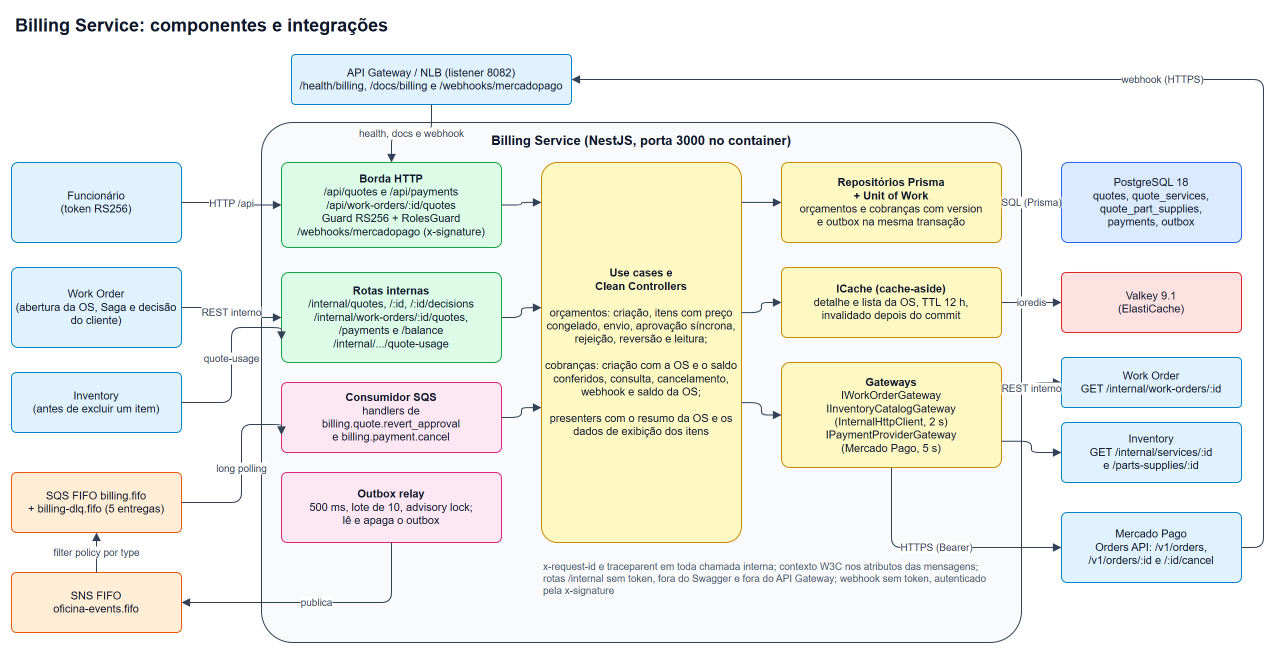

The diagram above was exported from draw.io. Its source (the exported page's mxGraphModel, read from the mxfile embedded in the PNG):
<mxGraphModel dx="0" dy="0" grid="0" gridSize="10" guides="1" tooltips="1" connect="1" arrows="1" fold="0" page="0" pageScale="1" pageWidth="1260" pageHeight="650" math="0" shadow="0">
  <root>
    <mxCell id="0" />
    <mxCell id="1" parent="0" />
    <mxCell id="c1" value="Billing Service: componentes e integrações" style="text;html=1;whiteSpace=wrap;align=left;verticalAlign=middle;fontSize=18;fontStyle=1;fontColor=#0f172a;" vertex="1" parent="1">
      <mxGeometry x="12" y="8" width="900" height="30" as="geometry" />
    </mxCell>
    <mxCell id="c2" value="Funcionário&lt;br&gt;(token RS256)" style="rounded=1;arcSize=8;whiteSpace=wrap;html=1;fontColor=#0f172a;fontSize=11;fillColor=#e0f2fe;strokeColor=#0284c7;" vertex="1" parent="1">
      <mxGeometry x="10" y="160" width="170" height="80" as="geometry" />
    </mxCell>
    <mxCell id="c3" value="Work Order&lt;br&gt;(abertura da OS, Saga e decisão do cliente)" style="rounded=1;arcSize=8;whiteSpace=wrap;html=1;fontColor=#0f172a;fontSize=11;fillColor=#e0f2fe;strokeColor=#0284c7;" vertex="1" parent="1">
      <mxGeometry x="10" y="265" width="170" height="80" as="geometry" />
    </mxCell>
    <mxCell id="c4" value="Inventory&lt;br&gt;(antes de excluir um item)" style="rounded=1;arcSize=8;whiteSpace=wrap;html=1;fontColor=#0f172a;fontSize=11;fillColor=#e0f2fe;strokeColor=#0284c7;" vertex="1" parent="1">
      <mxGeometry x="10" y="370" width="170" height="60" as="geometry" />
    </mxCell>
    <mxCell id="c5" value="SQS FIFO billing.fifo&lt;br&gt;+ billing-dlq.fifo (5 entregas)" style="rounded=1;arcSize=8;whiteSpace=wrap;html=1;fontColor=#0f172a;fontSize=11;fillColor=#ffedd5;strokeColor=#ea580c;" vertex="1" parent="1">
      <mxGeometry x="10" y="470" width="170" height="60" as="geometry" />
    </mxCell>
    <mxCell id="c6" value="SNS FIFO&lt;br&gt;oficina-events.fifo" style="rounded=1;arcSize=8;whiteSpace=wrap;html=1;fontColor=#0f172a;fontSize=11;fillColor=#ffedd5;strokeColor=#ea580c;" vertex="1" parent="1">
      <mxGeometry x="10" y="570" width="170" height="60" as="geometry" />
    </mxCell>
    <mxCell id="c7" value="filter policy por type" style="endArrow=block;endFill=1;html=1;strokeColor=#334155;fontSize=10;fontColor=#334155;labelBackgroundColor=#ffffff;" edge="1" parent="1" source="c6" target="c5">
      <mxGeometry relative="1" as="geometry" />
    </mxCell>
    <mxCell id="c8" value="API Gateway / NLB (listener 8082)&lt;br&gt;/health/billing, /docs/billing e /webhooks/mercadopago" style="rounded=1;arcSize=8;whiteSpace=wrap;html=1;fontColor=#0f172a;fontSize=11;fillColor=#e0f2fe;strokeColor=#0284c7;" vertex="1" parent="1">
      <mxGeometry x="290" y="52" width="280" height="50" as="geometry" />
    </mxCell>
    <mxCell id="c9" value="Billing Service (NestJS, porta 3000 no container)" style="rounded=1;arcSize=6;whiteSpace=wrap;html=1;fillColor=#f8fafc;strokeColor=#334155;verticalAlign=top;align=center;fontStyle=1;fontSize=13;fontColor=#0f172a;spacingTop=4;" vertex="1" parent="1">
      <mxGeometry x="260" y="120" width="760" height="520" as="geometry" />
    </mxCell>
    <mxCell id="c10" value="&lt;b&gt;Borda HTTP&lt;/b&gt;&lt;br&gt;/api/quotes e /api/payments&lt;br&gt;/api/work-orders/:id/quotes&lt;br&gt;Guard RS256 + RolesGuard&lt;br&gt;/webhooks/mercadopago (x-signature)" style="rounded=1;arcSize=8;whiteSpace=wrap;html=1;fontColor=#0f172a;fontSize=11;fillColor=#dcfce7;strokeColor=#16a34a;" vertex="1" parent="1">
      <mxGeometry x="280" y="160" width="220" height="85" as="geometry" />
    </mxCell>
    <mxCell id="c11" value="&lt;b&gt;Rotas internas&lt;/b&gt;&lt;br&gt;/internal/quotes, /:id, /:id/decisions&lt;br&gt;/internal/work-orders/:id/quotes,&lt;br&gt;/payments e /balance&lt;br&gt;/internal/.../quote-usage" style="rounded=1;arcSize=8;whiteSpace=wrap;html=1;fontColor=#0f172a;fontSize=11;fillColor=#dcfce7;strokeColor=#16a34a;" vertex="1" parent="1">
      <mxGeometry x="280" y="270" width="220" height="90" as="geometry" />
    </mxCell>
    <mxCell id="c12" value="&lt;b&gt;Consumidor SQS&lt;/b&gt;&lt;br&gt;handlers de&lt;br&gt;billing.quote.revert_approval&lt;br&gt;e billing.payment.cancel" style="rounded=1;arcSize=8;whiteSpace=wrap;html=1;fontColor=#0f172a;fontSize=11;fillColor=#fce7f3;strokeColor=#db2777;" vertex="1" parent="1">
      <mxGeometry x="280" y="380" width="220" height="70" as="geometry" />
    </mxCell>
    <mxCell id="c13" value="&lt;b&gt;Outbox relay&lt;/b&gt;&lt;br&gt;500 ms, lote de 10, advisory lock;&lt;br&gt;lê e apaga o outbox" style="rounded=1;arcSize=8;whiteSpace=wrap;html=1;fontColor=#0f172a;fontSize=11;fillColor=#fce7f3;strokeColor=#db2777;" vertex="1" parent="1">
      <mxGeometry x="280" y="470" width="220" height="70" as="geometry" />
    </mxCell>
    <mxCell id="c14" value="&lt;b&gt;Use cases e&lt;br&gt;Clean Controllers&lt;/b&gt;&lt;br&gt;&lt;br&gt;orçamentos: criação, itens com preço congelado, envio, aprovação síncrona, rejeição, reversão e leitura;&lt;br&gt;&lt;br&gt;cobranças: criação com a OS e o saldo conferidos, consulta, cancelamento, webhook e saldo da OS;&lt;br&gt;&lt;br&gt;presenters com o resumo da OS e os dados de exibição dos itens" style="rounded=1;arcSize=8;whiteSpace=wrap;html=1;fontColor=#0f172a;fontSize=11;fillColor=#fef9c3;strokeColor=#ca8a04;" vertex="1" parent="1">
      <mxGeometry x="540" y="160" width="200" height="380" as="geometry" />
    </mxCell>
    <mxCell id="c15" value="&lt;b&gt;Repositórios Prisma&lt;br&gt;+ Unit of Work&lt;/b&gt;&lt;br&gt;orçamentos e cobranças com version&lt;br&gt;e outbox na mesma transação" style="rounded=1;arcSize=8;whiteSpace=wrap;html=1;fontColor=#0f172a;fontSize=11;fillColor=#fef9c3;strokeColor=#ca8a04;" vertex="1" parent="1">
      <mxGeometry x="780" y="160" width="220" height="80" as="geometry" />
    </mxCell>
    <mxCell id="c16" value="&lt;b&gt;ICache (cache-aside)&lt;/b&gt;&lt;br&gt;detalhe e lista da OS, TTL 12 h,&lt;br&gt;invalidado depois do commit" style="rounded=1;arcSize=8;whiteSpace=wrap;html=1;fontColor=#0f172a;fontSize=11;fillColor=#fef9c3;strokeColor=#ca8a04;" vertex="1" parent="1">
      <mxGeometry x="780" y="265" width="220" height="70" as="geometry" />
    </mxCell>
    <mxCell id="c17" value="&lt;b&gt;Gateways&lt;/b&gt;&lt;br&gt;IWorkOrderGateway&lt;br&gt;IInventoryCatalogGateway&lt;br&gt;(InternalHttpClient, 2 s)&lt;br&gt;IPaymentProviderGateway&lt;br&gt;(Mercado Pago, 5 s)" style="rounded=1;arcSize=8;whiteSpace=wrap;html=1;fontColor=#0f172a;fontSize=11;fillColor=#fef9c3;strokeColor=#ca8a04;" vertex="1" parent="1">
      <mxGeometry x="780" y="360" width="220" height="105" as="geometry" />
    </mxCell>
    <mxCell id="c18" value="PostgreSQL 18&lt;br&gt;quotes, quote_services,&lt;br&gt;quote_part_supplies,&lt;br&gt;payments, outbox" style="rounded=1;arcSize=8;whiteSpace=wrap;html=1;fontColor=#0f172a;fontSize=11;fillColor=#dbeafe;strokeColor=#2563eb;" vertex="1" parent="1">
      <mxGeometry x="1060" y="160" width="180" height="80" as="geometry" />
    </mxCell>
    <mxCell id="c19" value="Valkey 9.1&lt;br&gt;(ElastiCache)" style="rounded=1;arcSize=8;whiteSpace=wrap;html=1;fontColor=#0f172a;fontSize=11;fillColor=#fee2e2;strokeColor=#dc2626;" vertex="1" parent="1">
      <mxGeometry x="1060" y="270" width="180" height="60" as="geometry" />
    </mxCell>
    <mxCell id="c20" value="Work Order&lt;br&gt;GET /internal/work-orders/:id" style="rounded=1;arcSize=8;whiteSpace=wrap;html=1;fontColor=#0f172a;fontSize=11;fillColor=#e0f2fe;strokeColor=#0284c7;" vertex="1" parent="1">
      <mxGeometry x="1060" y="355" width="180" height="50" as="geometry" />
    </mxCell>
    <mxCell id="c21" value="Inventory&lt;br&gt;GET /internal/services/:id&lt;br&gt;e /parts-supplies/:id" style="rounded=1;arcSize=8;whiteSpace=wrap;html=1;fontColor=#0f172a;fontSize=11;fillColor=#e0f2fe;strokeColor=#0284c7;" vertex="1" parent="1">
      <mxGeometry x="1060" y="420" width="180" height="60" as="geometry" />
    </mxCell>
    <mxCell id="c22" value="health, docs e webhook" style="endArrow=block;endFill=1;html=1;strokeColor=#334155;fontSize=10;fontColor=#334155;labelBackgroundColor=#ffffff;edgeStyle=orthogonalEdgeStyle;rounded=1;exitX=0.5;exitY=1;entryX=0.5;entryY=0;" edge="1" parent="1" source="c8" target="c10">
      <mxGeometry relative="1" as="geometry" />
    </mxCell>
    <mxCell id="c23" value="HTTP /api" style="endArrow=block;endFill=1;html=1;strokeColor=#334155;fontSize=10;fontColor=#334155;labelBackgroundColor=#ffffff;edgeStyle=orthogonalEdgeStyle;rounded=1;exitX=1;exitY=0.5;entryX=0;entryY=0.5;" edge="1" parent="1" source="c2" target="c10">
      <mxGeometry relative="1" as="geometry" />
    </mxCell>
    <mxCell id="c24" value="REST interno" style="endArrow=block;endFill=1;html=1;strokeColor=#334155;fontSize=10;fontColor=#334155;labelBackgroundColor=#ffffff;edgeStyle=orthogonalEdgeStyle;rounded=1;exitX=1;exitY=0.5;entryX=0;entryY=0.5;" edge="1" parent="1" source="c3" target="c11">
      <mxGeometry relative="1" as="geometry" />
    </mxCell>
    <mxCell id="c25" value="quote-usage" style="endArrow=block;endFill=1;html=1;strokeColor=#334155;fontSize=10;fontColor=#334155;labelBackgroundColor=#ffffff;edgeStyle=orthogonalEdgeStyle;rounded=1;exitX=1;exitY=0.5;entryX=0;entryY=0.75;" edge="1" parent="1" source="c4" target="c11">
      <mxGeometry relative="1" as="geometry">
        <Array as="points">
          <mxPoint x="230" y="400" />
          <mxPoint x="230" y="325" />
        </Array>
      </mxGeometry>
    </mxCell>
    <mxCell id="c26" value="long polling" style="endArrow=block;endFill=1;html=1;strokeColor=#334155;fontSize=10;fontColor=#334155;labelBackgroundColor=#ffffff;edgeStyle=orthogonalEdgeStyle;rounded=1;exitX=1;exitY=0.5;entryX=0;entryY=0.75;" edge="1" parent="1" source="c5" target="c12">
      <mxGeometry relative="1" as="geometry">
        <Array as="points">
          <mxPoint x="240" y="500" />
          <mxPoint x="240" y="422" />
        </Array>
      </mxGeometry>
    </mxCell>
    <mxCell id="c27" value="publica" style="endArrow=block;endFill=1;html=1;strokeColor=#334155;fontSize=10;fontColor=#334155;labelBackgroundColor=#ffffff;edgeStyle=orthogonalEdgeStyle;rounded=1;exitX=0.5;exitY=1;entryX=1;entryY=0.5;" edge="1" parent="1" source="c13" target="c6">
      <mxGeometry relative="1" as="geometry">
        <Array as="points">
          <mxPoint x="390" y="600" />
        </Array>
      </mxGeometry>
    </mxCell>
    <mxCell id="c28" value="" style="endArrow=block;endFill=1;html=1;strokeColor=#334155;fontSize=10;fontColor=#334155;labelBackgroundColor=#ffffff;edgeStyle=orthogonalEdgeStyle;rounded=1;exitX=1;exitY=0.5;entryX=0;entryY=0.105;" edge="1" parent="1" source="c10" target="c14">
      <mxGeometry relative="1" as="geometry" />
    </mxCell>
    <mxCell id="c29" value="" style="endArrow=block;endFill=1;html=1;strokeColor=#334155;fontSize=10;fontColor=#334155;labelBackgroundColor=#ffffff;edgeStyle=orthogonalEdgeStyle;rounded=1;exitX=1;exitY=0.5;entryX=0;entryY=0.382;" edge="1" parent="1" source="c11" target="c14">
      <mxGeometry relative="1" as="geometry" />
    </mxCell>
    <mxCell id="c30" value="" style="endArrow=block;endFill=1;html=1;strokeColor=#334155;fontSize=10;fontColor=#334155;labelBackgroundColor=#ffffff;edgeStyle=orthogonalEdgeStyle;rounded=1;exitX=1;exitY=0.5;entryX=0;entryY=0.645;" edge="1" parent="1" source="c12" target="c14">
      <mxGeometry relative="1" as="geometry" />
    </mxCell>
    <mxCell id="c31" value="" style="endArrow=block;endFill=1;html=1;strokeColor=#334155;fontSize=10;fontColor=#334155;labelBackgroundColor=#ffffff;edgeStyle=orthogonalEdgeStyle;rounded=1;exitX=1;exitY=0.105;entryX=0;entryY=0.5;" edge="1" parent="1" source="c14" target="c15">
      <mxGeometry relative="1" as="geometry" />
    </mxCell>
    <mxCell id="c32" value="" style="endArrow=block;endFill=1;html=1;strokeColor=#334155;fontSize=10;fontColor=#334155;labelBackgroundColor=#ffffff;edgeStyle=orthogonalEdgeStyle;rounded=1;exitX=1;exitY=0.395;entryX=0;entryY=0.5;" edge="1" parent="1" source="c14" target="c16">
      <mxGeometry relative="1" as="geometry" />
    </mxCell>
    <mxCell id="c33" value="" style="endArrow=block;endFill=1;html=1;strokeColor=#334155;fontSize=10;fontColor=#334155;labelBackgroundColor=#ffffff;edgeStyle=orthogonalEdgeStyle;rounded=1;exitX=1;exitY=0.632;entryX=0;entryY=0.5;" edge="1" parent="1" source="c14" target="c17">
      <mxGeometry relative="1" as="geometry" />
    </mxCell>
    <mxCell id="c34" value="SQL (Prisma)" style="endArrow=block;endFill=1;html=1;strokeColor=#334155;fontSize=10;fontColor=#334155;labelBackgroundColor=#ffffff;edgeStyle=orthogonalEdgeStyle;rounded=1;exitX=1;exitY=0.5;entryX=0;entryY=0.5;" edge="1" parent="1" source="c15" target="c18">
      <mxGeometry relative="1" as="geometry" />
    </mxCell>
    <mxCell id="c35" value="ioredis" style="endArrow=block;endFill=1;html=1;strokeColor=#334155;fontSize=10;fontColor=#334155;labelBackgroundColor=#ffffff;edgeStyle=orthogonalEdgeStyle;rounded=1;exitX=1;exitY=0.5;entryX=0;entryY=0.5;" edge="1" parent="1" source="c16" target="c19">
      <mxGeometry relative="1" as="geometry" />
    </mxCell>
    <mxCell id="c36" value="REST interno" style="endArrow=block;endFill=1;html=1;strokeColor=#334155;fontSize=10;fontColor=#334155;labelBackgroundColor=#ffffff;edgeStyle=orthogonalEdgeStyle;rounded=1;exitX=1;exitY=0.3;entryX=0;entryY=0.5;" edge="1" parent="1" source="c17" target="c20">
      <mxGeometry relative="1" as="geometry" />
    </mxCell>
    <mxCell id="c37" value="" style="endArrow=block;endFill=1;html=1;strokeColor=#334155;fontSize=10;fontColor=#334155;labelBackgroundColor=#ffffff;edgeStyle=orthogonalEdgeStyle;rounded=1;exitX=1;exitY=0.75;entryX=0;entryY=0.5;" edge="1" parent="1" source="c17" target="c21">
      <mxGeometry relative="1" as="geometry" />
    </mxCell>
    <mxCell id="c38" value="x-request-id e traceparent em toda chamada interna; contexto W3C nos atributos das mensagens; rotas /internal sem token, fora do Swagger e fora do API Gateway; webhook sem token, autenticado pela x-signature" style="text;html=1;whiteSpace=wrap;align=left;verticalAlign=middle;fontSize=10;fontColor=#475569;" vertex="1" parent="1">
      <mxGeometry x="540" y="556" width="460" height="40" as="geometry" />
    </mxCell>
    <mxCell id="c41" value="Mercado Pago&lt;br&gt;Orders API: /v1/orders,&lt;br&gt;/v1/orders/:id e /:id/cancel" style="rounded=1;arcSize=8;whiteSpace=wrap;html=1;fontColor=#0f172a;fontSize=11;fillColor=#e0f2fe;strokeColor=#0284c7;" vertex="1" parent="1">
      <mxGeometry x="1060" y="510" width="180" height="70" as="geometry" />
    </mxCell>
    <mxCell id="c42" value="HTTPS (Bearer)" style="endArrow=block;endFill=1;html=1;strokeColor=#334155;fontSize=10;fontColor=#334155;labelBackgroundColor=#ffffff;edgeStyle=orthogonalEdgeStyle;rounded=1;exitX=0.5;exitY=1;entryX=0;entryY=0.5;" edge="1" parent="1" source="c17" target="c41">
      <mxGeometry relative="1" as="geometry">
        <Array as="points">
          <mxPoint x="890" y="545" />
        </Array>
      </mxGeometry>
    </mxCell>
    <mxCell id="c43" value="webhook (HTTPS)" style="endArrow=block;endFill=1;html=1;strokeColor=#334155;fontSize=10;fontColor=#334155;labelBackgroundColor=#ffffff;edgeStyle=orthogonalEdgeStyle;rounded=1;exitX=1;exitY=0.5;entryX=1;entryY=0.5;" edge="1" parent="1" source="c41" target="c8">
      <mxGeometry relative="1" as="geometry">
        <Array as="points">
          <mxPoint x="1262" y="545" />
          <mxPoint x="1262" y="77" />
        </Array>
      </mxGeometry>
    </mxCell>
  </root>
</mxGraphModel>